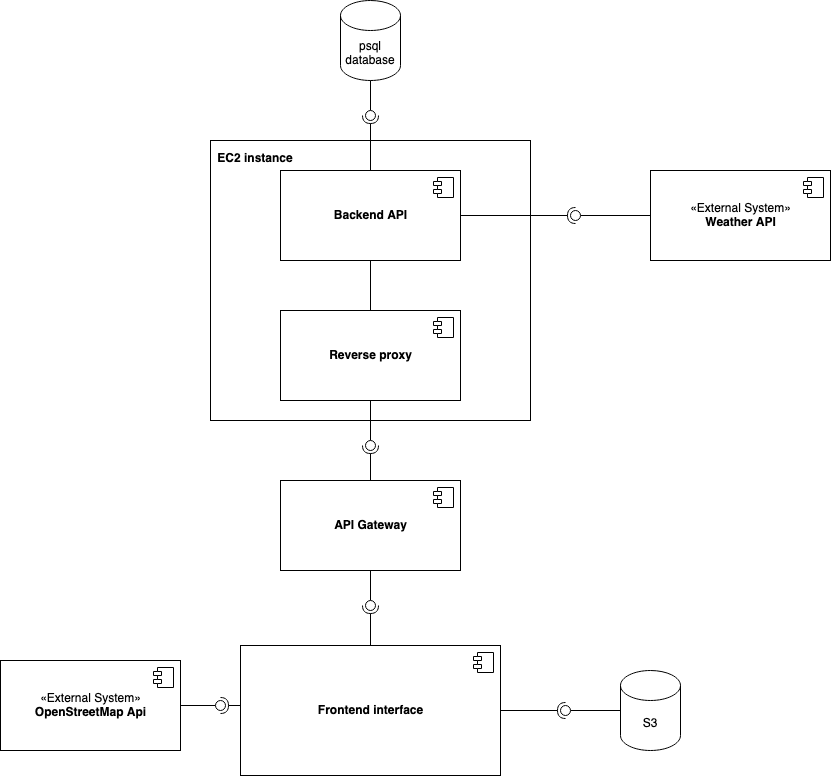

The diagram above was exported from draw.io. Its source (the exported page's mxGraphModel, read from the mxfile embedded in the PNG):
<mxGraphModel dx="1214" dy="2025" grid="1" gridSize="10" guides="1" tooltips="1" connect="1" arrows="1" fold="1" page="1" pageScale="1" pageWidth="827" pageHeight="1169" math="0" shadow="0">
  <root>
    <mxCell id="0" />
    <mxCell id="1" parent="0" />
    <mxCell id="4FFLn25IqClSxFXKq6xc-4" value="" style="rounded=0;whiteSpace=wrap;html=1;" vertex="1" parent="1">
      <mxGeometry x="220" y="70" width="320" height="280" as="geometry" />
    </mxCell>
    <mxCell id="4FFLn25IqClSxFXKq6xc-1" style="edgeStyle=orthogonalEdgeStyle;rounded=0;orthogonalLoop=1;jettySize=auto;html=1;endArrow=none;endFill=0;" edge="1" parent="1" source="Hg2ymVW7YmCwwHvsPjvT-4" target="Hg2ymVW7YmCwwHvsPjvT-9">
      <mxGeometry relative="1" as="geometry" />
    </mxCell>
    <mxCell id="Hg2ymVW7YmCwwHvsPjvT-4" value="&lt;b&gt;Reverse proxy&lt;/b&gt;" style="html=1;dropTarget=0;" parent="1" vertex="1">
      <mxGeometry x="290" y="240" width="180" height="90" as="geometry" />
    </mxCell>
    <mxCell id="Hg2ymVW7YmCwwHvsPjvT-5" value="" style="shape=module;jettyWidth=8;jettyHeight=4;" parent="Hg2ymVW7YmCwwHvsPjvT-4" vertex="1">
      <mxGeometry x="1" width="20" height="20" relative="1" as="geometry">
        <mxPoint x="-27" y="7" as="offset" />
      </mxGeometry>
    </mxCell>
    <mxCell id="Hg2ymVW7YmCwwHvsPjvT-6" value="&lt;div&gt;psql database&lt;/div&gt;" style="shape=cylinder3;whiteSpace=wrap;html=1;boundedLbl=1;backgroundOutline=1;size=15;" parent="1" vertex="1">
      <mxGeometry x="350" y="-70" width="60" height="80" as="geometry" />
    </mxCell>
    <mxCell id="Hg2ymVW7YmCwwHvsPjvT-7" value="&lt;b&gt;Frontend interface&lt;/b&gt;" style="html=1;dropTarget=0;" parent="1" vertex="1">
      <mxGeometry x="250" y="575" width="260" height="130" as="geometry" />
    </mxCell>
    <mxCell id="Hg2ymVW7YmCwwHvsPjvT-8" value="" style="shape=module;jettyWidth=8;jettyHeight=4;" parent="Hg2ymVW7YmCwwHvsPjvT-7" vertex="1">
      <mxGeometry x="1" width="20" height="20" relative="1" as="geometry">
        <mxPoint x="-27" y="7" as="offset" />
      </mxGeometry>
    </mxCell>
    <mxCell id="Hg2ymVW7YmCwwHvsPjvT-9" value="&lt;b&gt;Backend API&lt;/b&gt;" style="html=1;dropTarget=0;" parent="1" vertex="1">
      <mxGeometry x="290" y="100" width="180" height="90" as="geometry" />
    </mxCell>
    <mxCell id="Hg2ymVW7YmCwwHvsPjvT-10" value="" style="shape=module;jettyWidth=8;jettyHeight=4;" parent="Hg2ymVW7YmCwwHvsPjvT-9" vertex="1">
      <mxGeometry x="1" width="20" height="20" relative="1" as="geometry">
        <mxPoint x="-27" y="7" as="offset" />
      </mxGeometry>
    </mxCell>
    <mxCell id="Hg2ymVW7YmCwwHvsPjvT-11" value="&lt;div&gt;«External System»&lt;/div&gt;&lt;div&gt;&lt;b&gt;Weather API&lt;br&gt;&lt;/b&gt;&lt;/div&gt;" style="html=1;dropTarget=0;" parent="1" vertex="1">
      <mxGeometry x="660" y="100" width="180" height="90" as="geometry" />
    </mxCell>
    <mxCell id="Hg2ymVW7YmCwwHvsPjvT-12" value="" style="shape=module;jettyWidth=8;jettyHeight=4;" parent="Hg2ymVW7YmCwwHvsPjvT-11" vertex="1">
      <mxGeometry x="1" width="20" height="20" relative="1" as="geometry">
        <mxPoint x="-27" y="7" as="offset" />
      </mxGeometry>
    </mxCell>
    <mxCell id="Hg2ymVW7YmCwwHvsPjvT-13" value="" style="rounded=0;orthogonalLoop=1;jettySize=auto;html=1;endArrow=none;endFill=0;sketch=0;sourcePerimeterSpacing=0;targetPerimeterSpacing=0;" parent="1" source="Hg2ymVW7YmCwwHvsPjvT-11" target="Hg2ymVW7YmCwwHvsPjvT-15" edge="1">
      <mxGeometry relative="1" as="geometry">
        <mxPoint x="570" y="145" as="sourcePoint" />
      </mxGeometry>
    </mxCell>
    <mxCell id="Hg2ymVW7YmCwwHvsPjvT-14" value="" style="rounded=0;orthogonalLoop=1;jettySize=auto;html=1;endArrow=halfCircle;endFill=0;entryX=0.5;entryY=0.5;endSize=6;strokeWidth=1;sketch=0;" parent="1" source="Hg2ymVW7YmCwwHvsPjvT-9" target="Hg2ymVW7YmCwwHvsPjvT-15" edge="1">
      <mxGeometry relative="1" as="geometry">
        <mxPoint x="610" y="145" as="sourcePoint" />
      </mxGeometry>
    </mxCell>
    <mxCell id="Hg2ymVW7YmCwwHvsPjvT-15" value="" style="ellipse;whiteSpace=wrap;html=1;align=center;aspect=fixed;resizable=0;points=[];outlineConnect=0;sketch=0;" parent="1" vertex="1">
      <mxGeometry x="580" y="140" width="10" height="10" as="geometry" />
    </mxCell>
    <mxCell id="Hg2ymVW7YmCwwHvsPjvT-16" value="&lt;div&gt;&lt;b&gt;API Gateway&lt;/b&gt;&lt;/div&gt;" style="html=1;dropTarget=0;" parent="1" vertex="1">
      <mxGeometry x="290" y="410" width="180" height="90" as="geometry" />
    </mxCell>
    <mxCell id="Hg2ymVW7YmCwwHvsPjvT-17" value="" style="shape=module;jettyWidth=8;jettyHeight=4;" parent="Hg2ymVW7YmCwwHvsPjvT-16" vertex="1">
      <mxGeometry x="1" width="20" height="20" relative="1" as="geometry">
        <mxPoint x="-27" y="7" as="offset" />
      </mxGeometry>
    </mxCell>
    <mxCell id="4FFLn25IqClSxFXKq6xc-3" value="S3" style="shape=cylinder3;whiteSpace=wrap;html=1;boundedLbl=1;backgroundOutline=1;size=15;" vertex="1" parent="1">
      <mxGeometry x="630" y="600" width="60" height="80" as="geometry" />
    </mxCell>
    <mxCell id="TZUqMMX8i4U96tsRkGEh-1" value="&lt;div&gt;«External System»&lt;/div&gt;&lt;div&gt;&lt;b&gt;OpenStreetMap Api&lt;/b&gt;&lt;/div&gt;" style="html=1;dropTarget=0;" vertex="1" parent="1">
      <mxGeometry x="10" y="590" width="180" height="90" as="geometry" />
    </mxCell>
    <mxCell id="TZUqMMX8i4U96tsRkGEh-2" value="" style="shape=module;jettyWidth=8;jettyHeight=4;" vertex="1" parent="TZUqMMX8i4U96tsRkGEh-1">
      <mxGeometry x="1" width="20" height="20" relative="1" as="geometry">
        <mxPoint x="-27" y="7" as="offset" />
      </mxGeometry>
    </mxCell>
    <mxCell id="TZUqMMX8i4U96tsRkGEh-6" value="" style="rounded=0;orthogonalLoop=1;jettySize=auto;html=1;endArrow=none;endFill=0;sketch=0;sourcePerimeterSpacing=0;targetPerimeterSpacing=0;exitX=1;exitY=0.5;exitDx=0;exitDy=0;" edge="1" parent="1" source="TZUqMMX8i4U96tsRkGEh-1" target="TZUqMMX8i4U96tsRkGEh-8">
      <mxGeometry relative="1" as="geometry">
        <mxPoint x="210" y="635" as="sourcePoint" />
      </mxGeometry>
    </mxCell>
    <mxCell id="TZUqMMX8i4U96tsRkGEh-7" value="" style="rounded=0;orthogonalLoop=1;jettySize=auto;html=1;endArrow=halfCircle;endFill=0;entryX=0.5;entryY=0.5;endSize=6;strokeWidth=1;sketch=0;" edge="1" parent="1" target="TZUqMMX8i4U96tsRkGEh-8">
      <mxGeometry relative="1" as="geometry">
        <mxPoint x="250" y="635" as="sourcePoint" />
      </mxGeometry>
    </mxCell>
    <mxCell id="TZUqMMX8i4U96tsRkGEh-8" value="" style="ellipse;whiteSpace=wrap;html=1;align=center;aspect=fixed;resizable=0;points=[];outlineConnect=0;sketch=0;" vertex="1" parent="1">
      <mxGeometry x="225" y="630" width="10" height="10" as="geometry" />
    </mxCell>
    <mxCell id="4FFLn25IqClSxFXKq6xc-8" value="" style="rounded=0;orthogonalLoop=1;jettySize=auto;html=1;endArrow=none;endFill=0;sketch=0;sourcePerimeterSpacing=0;targetPerimeterSpacing=0;" edge="1" target="4FFLn25IqClSxFXKq6xc-10" parent="1" source="4FFLn25IqClSxFXKq6xc-3">
      <mxGeometry relative="1" as="geometry">
        <mxPoint x="540" y="545" as="sourcePoint" />
      </mxGeometry>
    </mxCell>
    <mxCell id="TZUqMMX8i4U96tsRkGEh-12" value="" style="rounded=0;orthogonalLoop=1;jettySize=auto;html=1;endArrow=none;endFill=0;sketch=0;sourcePerimeterSpacing=0;targetPerimeterSpacing=0;exitX=0.5;exitY=1;exitDx=0;exitDy=0;exitPerimeter=0;" edge="1" parent="1" source="Hg2ymVW7YmCwwHvsPjvT-6" target="TZUqMMX8i4U96tsRkGEh-14">
      <mxGeometry relative="1" as="geometry">
        <mxPoint x="340" y="84" as="sourcePoint" />
      </mxGeometry>
    </mxCell>
    <mxCell id="4FFLn25IqClSxFXKq6xc-9" value="" style="rounded=0;orthogonalLoop=1;jettySize=auto;html=1;endArrow=halfCircle;endFill=0;entryX=0.5;entryY=0.5;endSize=6;strokeWidth=1;sketch=0;" edge="1" target="4FFLn25IqClSxFXKq6xc-10" parent="1" source="Hg2ymVW7YmCwwHvsPjvT-7">
      <mxGeometry relative="1" as="geometry">
        <mxPoint x="580" y="545" as="sourcePoint" />
      </mxGeometry>
    </mxCell>
    <mxCell id="TZUqMMX8i4U96tsRkGEh-13" value="" style="rounded=0;orthogonalLoop=1;jettySize=auto;html=1;endArrow=halfCircle;endFill=0;endSize=6;strokeWidth=1;sketch=0;exitX=0.5;exitY=0;exitDx=0;exitDy=0;" edge="1" parent="1" source="Hg2ymVW7YmCwwHvsPjvT-9" target="TZUqMMX8i4U96tsRkGEh-14">
      <mxGeometry relative="1" as="geometry">
        <mxPoint x="380" y="84" as="sourcePoint" />
        <mxPoint x="380" y="60" as="targetPoint" />
        <Array as="points">
          <mxPoint x="380" y="45" />
        </Array>
      </mxGeometry>
    </mxCell>
    <mxCell id="4FFLn25IqClSxFXKq6xc-10" value="" style="ellipse;whiteSpace=wrap;html=1;align=center;aspect=fixed;resizable=0;points=[];outlineConnect=0;sketch=0;" vertex="1" parent="1">
      <mxGeometry x="570" y="635" width="10" height="10" as="geometry" />
    </mxCell>
    <mxCell id="TZUqMMX8i4U96tsRkGEh-14" value="" style="ellipse;whiteSpace=wrap;html=1;align=center;aspect=fixed;resizable=0;points=[];outlineConnect=0;sketch=0;" vertex="1" parent="1">
      <mxGeometry x="375" y="40" width="10" height="10" as="geometry" />
    </mxCell>
    <mxCell id="4FFLn25IqClSxFXKq6xc-11" value="" style="rounded=0;orthogonalLoop=1;jettySize=auto;html=1;endArrow=none;endFill=0;sketch=0;sourcePerimeterSpacing=0;targetPerimeterSpacing=0;" edge="1" target="4FFLn25IqClSxFXKq6xc-13" parent="1" source="Hg2ymVW7YmCwwHvsPjvT-16">
      <mxGeometry relative="1" as="geometry">
        <mxPoint x="374" y="525" as="sourcePoint" />
      </mxGeometry>
    </mxCell>
    <mxCell id="4FFLn25IqClSxFXKq6xc-12" value="" style="rounded=0;orthogonalLoop=1;jettySize=auto;html=1;endArrow=halfCircle;endFill=0;entryX=0.5;entryY=0.5;endSize=6;strokeWidth=1;sketch=0;" edge="1" target="4FFLn25IqClSxFXKq6xc-13" parent="1" source="Hg2ymVW7YmCwwHvsPjvT-7">
      <mxGeometry relative="1" as="geometry">
        <mxPoint x="414" y="525" as="sourcePoint" />
      </mxGeometry>
    </mxCell>
    <mxCell id="4FFLn25IqClSxFXKq6xc-13" value="" style="ellipse;whiteSpace=wrap;html=1;align=center;aspect=fixed;resizable=0;points=[];outlineConnect=0;sketch=0;" vertex="1" parent="1">
      <mxGeometry x="375" y="530" width="10" height="10" as="geometry" />
    </mxCell>
    <mxCell id="4FFLn25IqClSxFXKq6xc-14" value="" style="rounded=0;orthogonalLoop=1;jettySize=auto;html=1;endArrow=none;endFill=0;sketch=0;sourcePerimeterSpacing=0;targetPerimeterSpacing=0;" edge="1" target="4FFLn25IqClSxFXKq6xc-16" parent="1" source="Hg2ymVW7YmCwwHvsPjvT-4">
      <mxGeometry relative="1" as="geometry">
        <mxPoint x="540" y="405" as="sourcePoint" />
      </mxGeometry>
    </mxCell>
    <mxCell id="4FFLn25IqClSxFXKq6xc-15" value="" style="rounded=0;orthogonalLoop=1;jettySize=auto;html=1;endArrow=halfCircle;endFill=0;entryX=0.5;entryY=0.5;endSize=6;strokeWidth=1;sketch=0;" edge="1" target="4FFLn25IqClSxFXKq6xc-16" parent="1" source="Hg2ymVW7YmCwwHvsPjvT-16">
      <mxGeometry relative="1" as="geometry">
        <mxPoint x="580" y="405" as="sourcePoint" />
      </mxGeometry>
    </mxCell>
    <mxCell id="4FFLn25IqClSxFXKq6xc-16" value="" style="ellipse;whiteSpace=wrap;html=1;align=center;aspect=fixed;resizable=0;points=[];outlineConnect=0;sketch=0;" vertex="1" parent="1">
      <mxGeometry x="375" y="370" width="10" height="10" as="geometry" />
    </mxCell>
    <mxCell id="4FFLn25IqClSxFXKq6xc-17" value="EC2 instance" style="text;align=center;fontStyle=1;verticalAlign=middle;spacingLeft=3;spacingRight=3;strokeColor=none;rotatable=0;points=[[0,0.5],[1,0.5]];portConstraint=eastwest;" vertex="1" parent="1">
      <mxGeometry x="225" y="74" width="80" height="26" as="geometry" />
    </mxCell>
  </root>
</mxGraphModel>